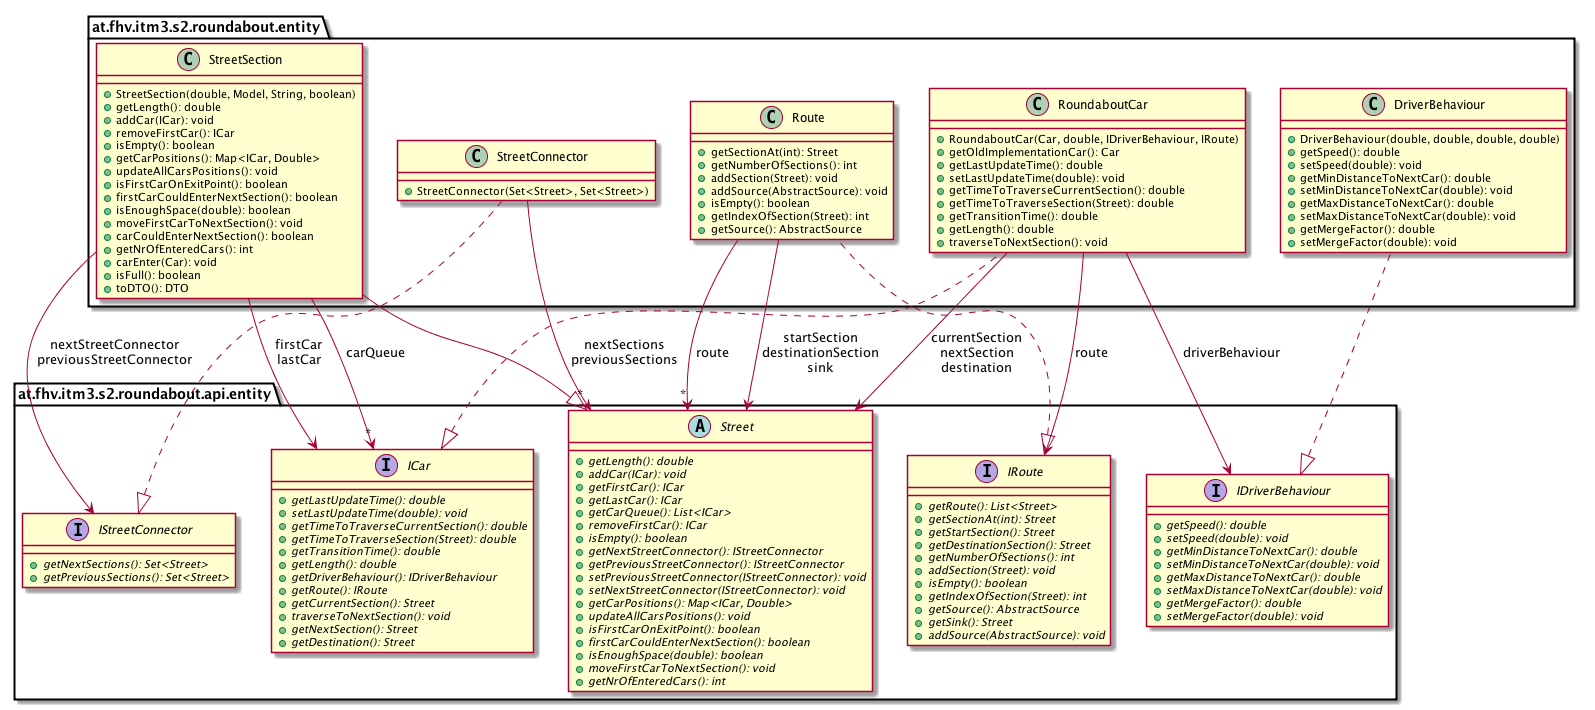

The diagram above was rendered by PlantUML. Its source (embedded in the PNG):
@startuml

    namespace at.fhv.itm3.s2.roundabout.entity {

        class StreetConnector [[../../../../../at/fhv/itm3/s2/roundabout/entity/StreetConnector.html]] {
            +StreetConnector(Set<Street>, Set<Street>)
        }

        class Route [[../../../../../at/fhv/itm3/s2/roundabout/entity/Route.html]] {
            +getSectionAt(int): Street
            +getNumberOfSections(): int
            +addSection(Street): void
            +addSource(AbstractSource): void
            +isEmpty(): boolean
            +getIndexOfSection(Street): int
            +getSource(): AbstractSource
        }

        class DriverBehaviour [[../../../../../at/fhv/itm3/s2/roundabout/entity/DriverBehaviour.html]] {
            +DriverBehaviour(double, double, double, double)
            +getSpeed(): double
            +setSpeed(double): void
            +getMinDistanceToNextCar(): double
            +setMinDistanceToNextCar(double): void
            +getMaxDistanceToNextCar(): double
            +setMaxDistanceToNextCar(double): void
            +getMergeFactor(): double
            +setMergeFactor(double): void
        }

        class StreetSection [[../../../../../at/fhv/itm3/s2/roundabout/entity/StreetSection.html]] {
            +StreetSection(double, Model, String, boolean)
            +getLength(): double
            +addCar(ICar): void
            +removeFirstCar(): ICar
            +isEmpty(): boolean
            +getCarPositions(): Map<ICar, Double>
            +updateAllCarsPositions(): void
            +isFirstCarOnExitPoint(): boolean
            +firstCarCouldEnterNextSection(): boolean
            +isEnoughSpace(double): boolean
            +moveFirstCarToNextSection(): void
            +carCouldEnterNextSection(): boolean
            +getNrOfEnteredCars(): int
            +carEnter(Car): void
            +isFull(): boolean
            +toDTO(): DTO
        }

        class RoundaboutCar [[../../../../../at/fhv/itm3/s2/roundabout/entity/RoundaboutCar.html]] {
            +RoundaboutCar(Car, double, IDriverBehaviour, IRoute)
            +getOldImplementationCar(): Car
            +getLastUpdateTime(): double
            +setLastUpdateTime(double): void
            +getTimeToTraverseCurrentSection(): double
            +getTimeToTraverseSection(Street): double
            +getTransitionTime(): double
            +getLength(): double
            +traverseToNextSection(): void
        }

        interface at.fhv.itm3.s2.roundabout.api.entity.IStreetConnector {
            {abstract} +getNextSections(): Set<Street>
            {abstract} +getPreviousSections(): Set<Street>
        }
        at.fhv.itm3.s2.roundabout.api.entity.IStreetConnector <|.. StreetConnector

        interface at.fhv.itm3.s2.roundabout.api.entity.IRoute {
            {abstract} +getRoute(): List<Street>
            {abstract} +getSectionAt(int): Street
            {abstract} +getStartSection(): Street
            {abstract} +getDestinationSection(): Street
            {abstract} +getNumberOfSections(): int
            {abstract} +addSection(Street): void
            {abstract} +isEmpty(): boolean
            {abstract} +getIndexOfSection(Street): int
            {abstract} +getSource(): AbstractSource
            {abstract} +getSink(): Street
            {abstract} +addSource(AbstractSource): void
        }
        at.fhv.itm3.s2.roundabout.api.entity.IRoute <|.. Route

        interface at.fhv.itm3.s2.roundabout.api.entity.IDriverBehaviour {
            {abstract} +getSpeed(): double
            {abstract} +setSpeed(double): void
            {abstract} +getMinDistanceToNextCar(): double
            {abstract} +setMinDistanceToNextCar(double): void
            {abstract} +getMaxDistanceToNextCar(): double
            {abstract} +setMaxDistanceToNextCar(double): void
            {abstract} +getMergeFactor(): double
            {abstract} +setMergeFactor(double): void
        }
        at.fhv.itm3.s2.roundabout.api.entity.IDriverBehaviour <|.. DriverBehaviour

        abstract class at.fhv.itm3.s2.roundabout.api.entity.Street {
            {abstract} +getLength(): double
            {abstract} +addCar(ICar): void
            {abstract} +getFirstCar(): ICar
            {abstract} +getLastCar(): ICar
            {abstract} +getCarQueue(): List<ICar>
            {abstract} +removeFirstCar(): ICar
            {abstract} +isEmpty(): boolean
            {abstract} +getNextStreetConnector(): IStreetConnector
            {abstract} +getPreviousStreetConnector(): IStreetConnector
            {abstract} +setPreviousStreetConnector(IStreetConnector): void
            {abstract} +setNextStreetConnector(IStreetConnector): void
            {abstract} +getCarPositions(): Map<ICar, Double>
            {abstract} +updateAllCarsPositions(): void
            {abstract} +isFirstCarOnExitPoint(): boolean
            {abstract} +firstCarCouldEnterNextSection(): boolean
            {abstract} +isEnoughSpace(double): boolean
            {abstract} +moveFirstCarToNextSection(): void
            {abstract} +getNrOfEnteredCars(): int
        }
        at.fhv.itm3.s2.roundabout.api.entity.Street <|-- StreetSection

        interface at.fhv.itm3.s2.roundabout.api.entity.ICar {
            {abstract} +getLastUpdateTime(): double
            {abstract} +setLastUpdateTime(double): void
            {abstract} +getTimeToTraverseCurrentSection(): double
            {abstract} +getTimeToTraverseSection(Street): double
            {abstract} +getTransitionTime(): double
            {abstract} +getLength(): double
            {abstract} +getDriverBehaviour(): IDriverBehaviour
            {abstract} +getRoute(): IRoute
            {abstract} +getCurrentSection(): Street
            {abstract} +traverseToNextSection(): void
            {abstract} +getNextSection(): Street
            {abstract} +getDestination(): Street
        }
        at.fhv.itm3.s2.roundabout.api.entity.ICar <|.. RoundaboutCar

        StreetConnector --> "*" at.fhv.itm3.s2.roundabout.api.entity.Street: nextSections\npreviousSections

        Route --> "*" at.fhv.itm3.s2.roundabout.api.entity.Street: route

        Route --> at.fhv.itm3.s2.roundabout.api.entity.Street: startSection\ndestinationSection\nsink

        StreetSection --> at.fhv.itm3.s2.roundabout.api.entity.ICar: firstCar\nlastCar

        StreetSection --> "*" at.fhv.itm3.s2.roundabout.api.entity.ICar: carQueue

        StreetSection --> at.fhv.itm3.s2.roundabout.api.entity.IStreetConnector: nextStreetConnector\npreviousStreetConnector

        RoundaboutCar --> at.fhv.itm3.s2.roundabout.api.entity.IDriverBehaviour: driverBehaviour

        RoundaboutCar --> at.fhv.itm3.s2.roundabout.api.entity.IRoute: route

        RoundaboutCar --> at.fhv.itm3.s2.roundabout.api.entity.Street: currentSection\nnextSection\ndestination

    }

@enduml